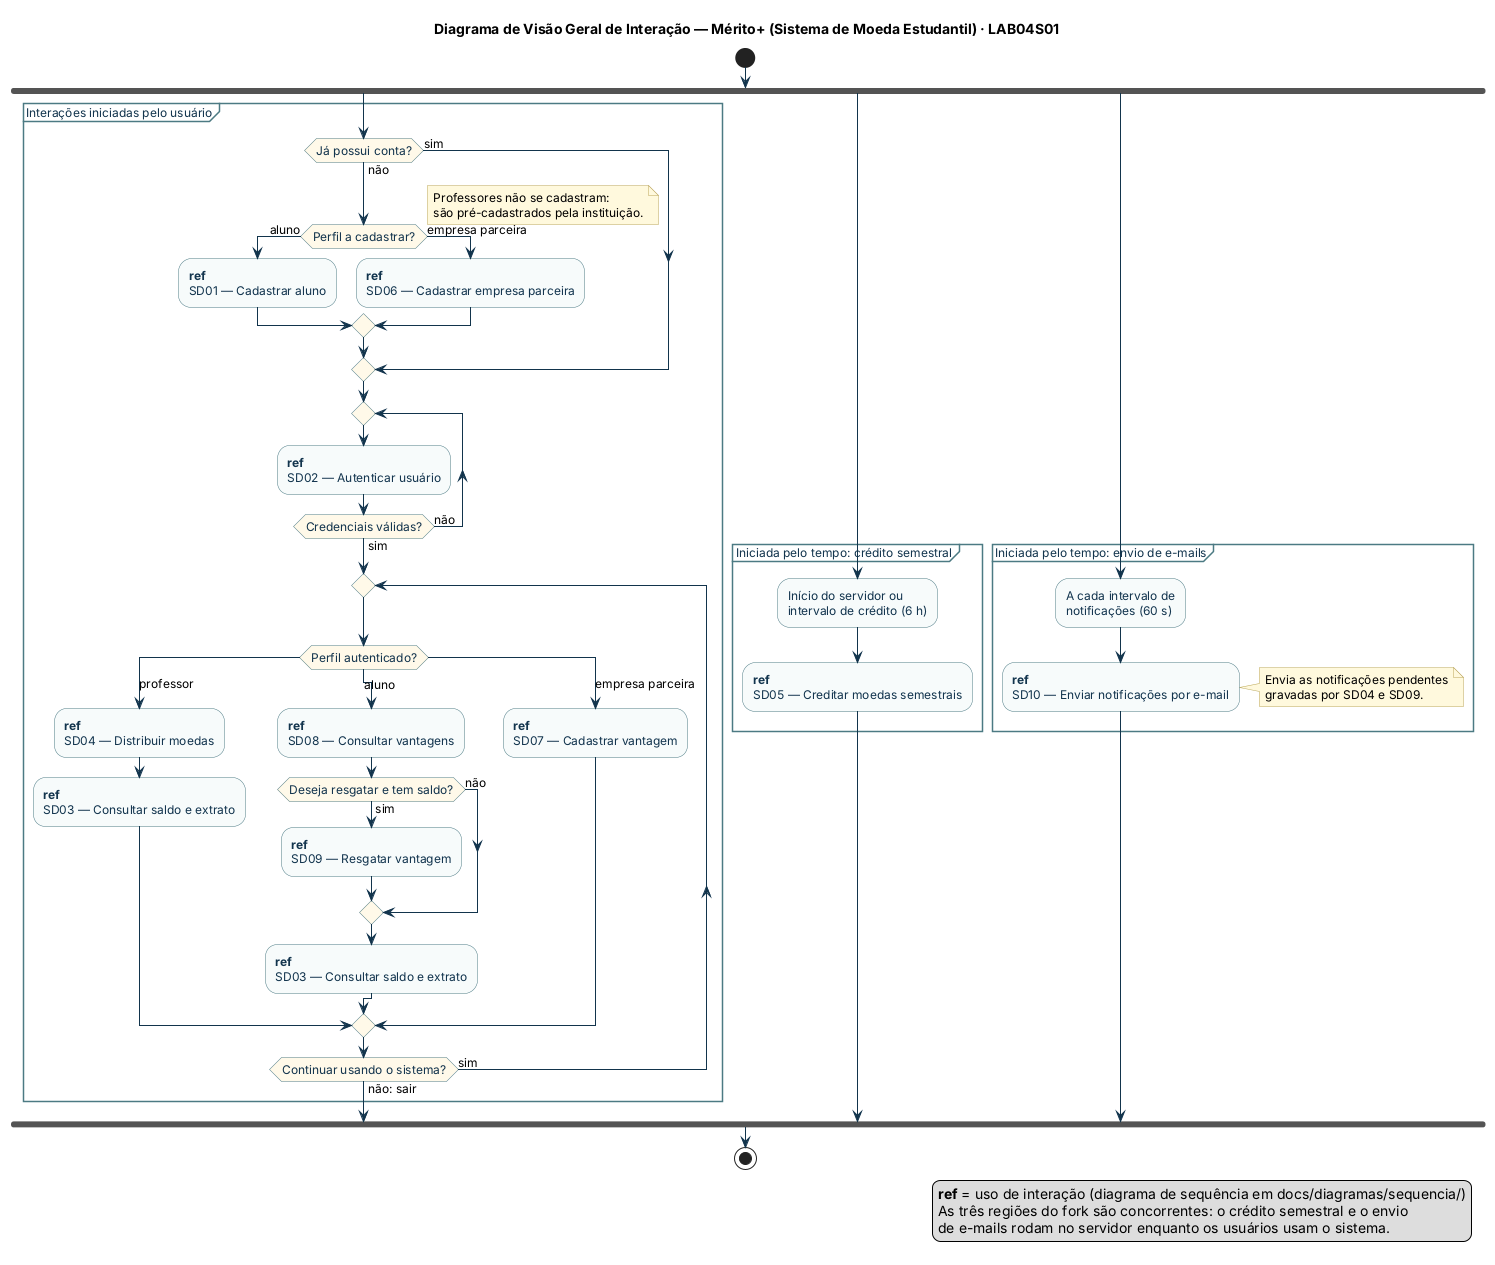

The diagram above was rendered by PlantUML. Its source (embedded in the PNG):
@startuml visao_geral_interacao
' Diagrama de Visão Geral de Interação (UML) — Sistema de Moeda Estudantil · LAB04S01
' Cada nó "ref SDnn" é um uso de interação que referencia o diagrama de sequência
' docs/diagramas/sequencia/sdnn_*.puml. Os nós de decisão mostram como as interações se encadeiam.
skinparam shadowing false
skinparam defaultFontName Arial
skinparam defaultFontSize 12
skinparam ArrowColor #12344D
skinparam activity {
  BackgroundColor #F6FAFB
  BorderColor #4C7A83
  FontColor #12344D
  DiamondBackgroundColor #FFF8E8
  DiamondBorderColor #4C7A83
}
skinparam partition {
  BorderColor #4C7A83
  FontColor #12344D
}
skinparam note {
  BackgroundColor #FFF8DC
  BorderColor #B8A65A
}

title Diagrama de Visão Geral de Interação — Mérito+ (Sistema de Moeda Estudantil) · LAB04S01

start
fork
  partition "Interações iniciadas pelo usuário" {
    if (Já possui conta?) then (não)
      if (Perfil a cadastrar?) then (aluno)
        :<b>ref</b>
        SD01 — Cadastrar aluno;
      else (empresa parceira)
        :<b>ref</b>
        SD06 — Cadastrar empresa parceira;
      endif
      note right: Professores não se cadastram:\nsão pré-cadastrados pela instituição.
    else (sim)
    endif
    repeat
      :<b>ref</b>
      SD02 — Autenticar usuário;
    repeat while (Credenciais válidas?) is (não) not (sim)
    repeat
      switch (Perfil autenticado?)
      case (professor)
        :<b>ref</b>
        SD04 — Distribuir moedas;
        :<b>ref</b>
        SD03 — Consultar saldo e extrato;
      case (aluno)
        :<b>ref</b>
        SD08 — Consultar vantagens;
        if (Deseja resgatar e tem saldo?) then (sim)
          :<b>ref</b>
          SD09 — Resgatar vantagem;
        else (não)
        endif
        :<b>ref</b>
        SD03 — Consultar saldo e extrato;
      case (empresa parceira)
        :<b>ref</b>
        SD07 — Cadastrar vantagem;
      endswitch
    repeat while (Continuar usando o sistema?) is (sim) not (não: sair)
  }
fork again
  partition "Iniciada pelo tempo: crédito semestral" {
    :Início do servidor ou
    intervalo de crédito (6 h);
    :<b>ref</b>
    SD05 — Creditar moedas semestrais;
  }
fork again
  partition "Iniciada pelo tempo: envio de e-mails" {
    :A cada intervalo de
    notificações (60 s);
    :<b>ref</b>
    SD10 — Enviar notificações por e-mail;
    note right: Envia as notificações pendentes\ngravadas por SD04 e SD09.
  }
end fork
stop

legend right
  <b>ref</b> = uso de interação (diagrama de sequência em docs/diagramas/sequencia/)
  As três regiões do fork são concorrentes: o crédito semestral e o envio
  de e-mails rodam no servidor enquanto os usuários usam o sistema.
endlegend
@enduml